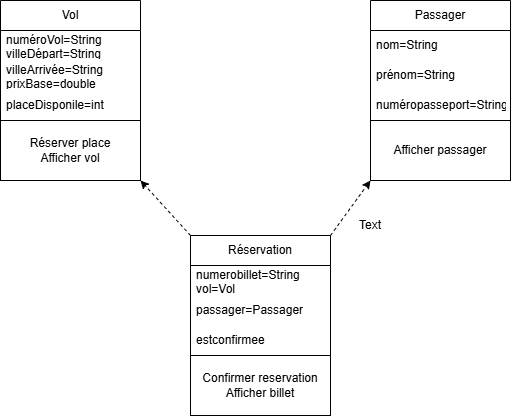

The diagram above was exported from draw.io. Its source (the exported page's mxGraphModel, read from the mxfile embedded in the PNG):
<mxGraphModel dx="1022" dy="564" grid="1" gridSize="10" guides="1" tooltips="1" connect="1" arrows="1" fold="1" page="1" pageScale="1" pageWidth="827" pageHeight="1169" math="0" shadow="0">
  <root>
    <mxCell id="0" />
    <mxCell id="1" parent="0" />
    <mxCell id="2LoLb2zSr9CkXxoM39wJ-1" parent="1" style="swimlane;fontStyle=0;childLayout=stackLayout;horizontal=1;startSize=30;horizontalStack=0;resizeParent=1;resizeParentMax=0;resizeLast=0;collapsible=1;marginBottom=0;whiteSpace=wrap;html=1;" value="Vol" vertex="1">
      <mxGeometry height="120" width="140" x="110" y="230" as="geometry" />
    </mxCell>
    <mxCell id="2LoLb2zSr9CkXxoM39wJ-2" parent="2LoLb2zSr9CkXxoM39wJ-1" style="text;strokeColor=none;fillColor=none;align=left;verticalAlign=middle;spacingLeft=4;spacingRight=4;overflow=hidden;points=[[0,0.5],[1,0.5]];portConstraint=eastwest;rotatable=0;whiteSpace=wrap;html=1;" value="numéroVol=String&lt;div&gt;villeDépart=String&lt;/div&gt;" vertex="1">
      <mxGeometry height="30" width="140" y="30" as="geometry" />
    </mxCell>
    <mxCell id="2LoLb2zSr9CkXxoM39wJ-3" parent="2LoLb2zSr9CkXxoM39wJ-1" style="text;strokeColor=none;fillColor=none;align=left;verticalAlign=middle;spacingLeft=4;spacingRight=4;overflow=hidden;points=[[0,0.5],[1,0.5]];portConstraint=eastwest;rotatable=0;whiteSpace=wrap;html=1;" value="villeArrivée=String&lt;div&gt;&lt;span style=&quot;background-color: transparent; color: light-dark(rgb(0, 0, 0), rgb(255, 255, 255));&quot;&gt;prixBase=double&lt;/span&gt;&lt;/div&gt;" vertex="1">
      <mxGeometry height="30" width="140" y="60" as="geometry" />
    </mxCell>
    <mxCell id="2LoLb2zSr9CkXxoM39wJ-4" parent="2LoLb2zSr9CkXxoM39wJ-1" style="text;strokeColor=none;fillColor=none;align=left;verticalAlign=middle;spacingLeft=4;spacingRight=4;overflow=hidden;points=[[0,0.5],[1,0.5]];portConstraint=eastwest;rotatable=0;whiteSpace=wrap;html=1;" value="placeDisponile=int" vertex="1">
      <mxGeometry height="30" width="140" y="90" as="geometry" />
    </mxCell>
    <mxCell id="2LoLb2zSr9CkXxoM39wJ-5" parent="1" style="swimlane;fontStyle=0;childLayout=stackLayout;horizontal=1;startSize=30;horizontalStack=0;resizeParent=1;resizeParentMax=0;resizeLast=0;collapsible=1;marginBottom=0;whiteSpace=wrap;html=1;" value="Passager" vertex="1">
      <mxGeometry height="120" width="140" x="480" y="230" as="geometry">
        <mxRectangle height="30" width="90" x="500" y="320" as="alternateBounds" />
      </mxGeometry>
    </mxCell>
    <mxCell id="2LoLb2zSr9CkXxoM39wJ-6" parent="2LoLb2zSr9CkXxoM39wJ-5" style="text;strokeColor=none;fillColor=none;align=left;verticalAlign=middle;spacingLeft=4;spacingRight=4;overflow=hidden;points=[[0,0.5],[1,0.5]];portConstraint=eastwest;rotatable=0;whiteSpace=wrap;html=1;" value="nom=String" vertex="1">
      <mxGeometry height="30" width="140" y="30" as="geometry" />
    </mxCell>
    <mxCell id="2LoLb2zSr9CkXxoM39wJ-7" parent="2LoLb2zSr9CkXxoM39wJ-5" style="text;strokeColor=none;fillColor=none;align=left;verticalAlign=middle;spacingLeft=4;spacingRight=4;overflow=hidden;points=[[0,0.5],[1,0.5]];portConstraint=eastwest;rotatable=0;whiteSpace=wrap;html=1;" value="prénom=String" vertex="1">
      <mxGeometry height="30" width="140" y="60" as="geometry" />
    </mxCell>
    <mxCell id="2LoLb2zSr9CkXxoM39wJ-8" parent="2LoLb2zSr9CkXxoM39wJ-5" style="text;strokeColor=none;fillColor=none;align=left;verticalAlign=middle;spacingLeft=4;spacingRight=4;overflow=hidden;points=[[0,0.5],[1,0.5]];portConstraint=eastwest;rotatable=0;whiteSpace=wrap;html=1;" value="numéropasseport=String" vertex="1">
      <mxGeometry height="30" width="140" y="90" as="geometry" />
    </mxCell>
    <mxCell id="2LoLb2zSr9CkXxoM39wJ-9" parent="1" style="swimlane;fontStyle=0;childLayout=stackLayout;horizontal=1;startSize=30;horizontalStack=0;resizeParent=1;resizeParentMax=0;resizeLast=0;collapsible=1;marginBottom=0;whiteSpace=wrap;html=1;" value="Réservation" vertex="1">
      <mxGeometry height="120" width="140" x="300" y="465" as="geometry" />
    </mxCell>
    <mxCell id="2LoLb2zSr9CkXxoM39wJ-10" parent="2LoLb2zSr9CkXxoM39wJ-9" style="text;strokeColor=none;fillColor=none;align=left;verticalAlign=middle;spacingLeft=4;spacingRight=4;overflow=hidden;points=[[0,0.5],[1,0.5]];portConstraint=eastwest;rotatable=0;whiteSpace=wrap;html=1;" value="numerobillet=String&lt;div&gt;vol=Vol&lt;/div&gt;" vertex="1">
      <mxGeometry height="30" width="140" y="30" as="geometry" />
    </mxCell>
    <mxCell id="2LoLb2zSr9CkXxoM39wJ-11" parent="2LoLb2zSr9CkXxoM39wJ-9" style="text;strokeColor=none;fillColor=none;align=left;verticalAlign=middle;spacingLeft=4;spacingRight=4;overflow=hidden;points=[[0,0.5],[1,0.5]];portConstraint=eastwest;rotatable=0;whiteSpace=wrap;html=1;" value="passager=Passager" vertex="1">
      <mxGeometry height="30" width="140" y="60" as="geometry" />
    </mxCell>
    <mxCell id="2LoLb2zSr9CkXxoM39wJ-12" parent="2LoLb2zSr9CkXxoM39wJ-9" style="text;strokeColor=none;fillColor=none;align=left;verticalAlign=middle;spacingLeft=4;spacingRight=4;overflow=hidden;points=[[0,0.5],[1,0.5]];portConstraint=eastwest;rotatable=0;whiteSpace=wrap;html=1;" value="estconfirmee" vertex="1">
      <mxGeometry height="30" width="140" y="90" as="geometry" />
    </mxCell>
    <mxCell id="2LoLb2zSr9CkXxoM39wJ-25" parent="1" style="rounded=0;whiteSpace=wrap;html=1;" value="Réserver place&lt;div&gt;Afficher vol&lt;/div&gt;" vertex="1">
      <mxGeometry height="60" width="140" x="110" y="350" as="geometry" />
    </mxCell>
    <mxCell id="2LoLb2zSr9CkXxoM39wJ-26" parent="1" style="rounded=0;whiteSpace=wrap;html=1;" value="Afficher passager" vertex="1">
      <mxGeometry height="60" width="140" x="480" y="350" as="geometry" />
    </mxCell>
    <mxCell id="2LoLb2zSr9CkXxoM39wJ-27" parent="1" style="rounded=0;whiteSpace=wrap;html=1;" value="Confirmer reservation&lt;div&gt;Afficher billet&lt;/div&gt;" vertex="1">
      <mxGeometry height="60" width="140" x="300" y="585" as="geometry" />
    </mxCell>
    <mxCell id="2LoLb2zSr9CkXxoM39wJ-28" edge="1" parent="1" source="2LoLb2zSr9CkXxoM39wJ-9" style="endArrow=classic;dashed=1;html=1;rounded=0;exitX=1;exitY=0;exitDx=0;exitDy=0;entryX=0;entryY=1;entryDx=0;entryDy=0;startArrow=none;startFill=0;endFill=1;" target="2LoLb2zSr9CkXxoM39wJ-26" value="">
      <mxGeometry height="50" relative="1" width="50" as="geometry">
        <Array as="points" />
        <mxPoint x="410" y="450" as="sourcePoint" />
        <mxPoint x="390" y="380" as="targetPoint" />
      </mxGeometry>
    </mxCell>
    <mxCell id="2LoLb2zSr9CkXxoM39wJ-29" edge="1" parent="1" source="2LoLb2zSr9CkXxoM39wJ-9" style="endArrow=classic;dashed=1;html=1;rounded=0;exitX=0;exitY=0;exitDx=0;exitDy=0;entryX=1;entryY=1;entryDx=0;entryDy=0;startArrow=none;startFill=0;endFill=1;" target="2LoLb2zSr9CkXxoM39wJ-25" value="">
      <mxGeometry height="50" relative="1" width="50" as="geometry">
        <mxPoint x="340" y="430" as="sourcePoint" />
        <mxPoint x="390" y="380" as="targetPoint" />
      </mxGeometry>
    </mxCell>
    <mxCell id="2LoLb2zSr9CkXxoM39wJ-30" parent="1" style="text;html=1;whiteSpace=wrap;strokeColor=none;fillColor=none;align=center;verticalAlign=middle;rounded=0;" value="Text" vertex="1">
      <mxGeometry height="30" width="60" x="450" y="440" as="geometry" />
    </mxCell>
  </root>
</mxGraphModel>